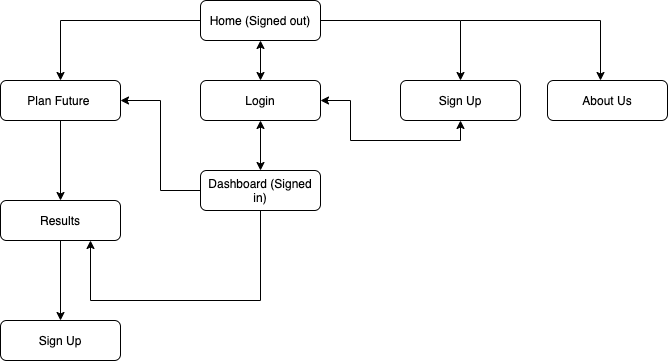

The diagram above was exported from draw.io. Its source (the exported page's mxGraphModel, read from the mxfile embedded in the PNG):
<mxGraphModel dx="786" dy="420" grid="1" gridSize="10" guides="1" tooltips="1" connect="1" arrows="1" fold="1" page="1" pageScale="1" pageWidth="827" pageHeight="1169" math="0" shadow="0">
  <root>
    <mxCell id="0" />
    <mxCell id="1" parent="0" />
    <mxCell id="2" value="" style="edgeStyle=orthogonalEdgeStyle;rounded=0;orthogonalLoop=1;jettySize=auto;html=1;" edge="1" source="5" target="17" parent="1">
      <mxGeometry relative="1" as="geometry" />
    </mxCell>
    <mxCell id="3" value="" style="edgeStyle=orthogonalEdgeStyle;rounded=0;orthogonalLoop=1;jettySize=auto;html=1;labelBackgroundColor=#ffffff;startArrow=none;startFill=0;strokeColor=#000000;" edge="1" source="5" target="13" parent="1">
      <mxGeometry relative="1" as="geometry" />
    </mxCell>
    <mxCell id="4" value="" style="edgeStyle=orthogonalEdgeStyle;rounded=0;orthogonalLoop=1;jettySize=auto;html=1;labelBackgroundColor=#ffffff;startArrow=classic;startFill=1;endArrow=classic;endFill=1;strokeColor=#000000;" edge="1" source="5" target="8" parent="1">
      <mxGeometry relative="1" as="geometry" />
    </mxCell>
    <mxCell id="5" value="Home (Signed out)" style="rounded=1;whiteSpace=wrap;html=1;fontSize=12;glass=0;strokeWidth=1;shadow=0;" vertex="1" parent="1">
      <mxGeometry x="360" y="80" width="120" height="40" as="geometry" />
    </mxCell>
    <mxCell id="6" value="" style="edgeStyle=orthogonalEdgeStyle;rounded=0;orthogonalLoop=1;jettySize=auto;html=1;labelBackgroundColor=#ffffff;startArrow=classic;startFill=1;endArrow=classic;endFill=1;strokeColor=#000000;" edge="1" source="8" target="11" parent="1">
      <mxGeometry relative="1" as="geometry" />
    </mxCell>
    <mxCell id="7" value="" style="edgeStyle=orthogonalEdgeStyle;rounded=0;orthogonalLoop=1;jettySize=auto;html=1;labelBackgroundColor=#ffffff;startArrow=classic;startFill=1;endArrow=classic;endFill=1;strokeColor=#000000;entryX=0.5;entryY=1;entryDx=0;entryDy=0;" edge="1" source="8" target="17" parent="1">
      <mxGeometry relative="1" as="geometry">
        <mxPoint x="760" y="220" as="targetPoint" />
        <Array as="points">
          <mxPoint x="510" y="180" />
          <mxPoint x="510" y="220" />
          <mxPoint x="620" y="220" />
        </Array>
      </mxGeometry>
    </mxCell>
    <mxCell id="8" value="Login" style="rounded=1;whiteSpace=wrap;html=1;fontSize=12;glass=0;strokeWidth=1;shadow=0;" vertex="1" parent="1">
      <mxGeometry x="360" y="160" width="120" height="40" as="geometry" />
    </mxCell>
    <mxCell id="9" value="" style="edgeStyle=orthogonalEdgeStyle;rounded=0;orthogonalLoop=1;jettySize=auto;html=1;labelBackgroundColor=#ffffff;startArrow=none;startFill=0;endArrow=classic;endFill=1;strokeColor=#000000;entryX=1;entryY=0.5;entryDx=0;entryDy=0;" edge="1" source="11" target="13" parent="1">
      <mxGeometry relative="1" as="geometry">
        <mxPoint x="280" y="340" as="targetPoint" />
      </mxGeometry>
    </mxCell>
    <mxCell id="10" value="" style="edgeStyle=orthogonalEdgeStyle;rounded=0;orthogonalLoop=1;jettySize=auto;html=1;labelBackgroundColor=#ffffff;startArrow=none;startFill=0;endArrow=classic;endFill=1;strokeColor=#000000;entryX=0.75;entryY=1;entryDx=0;entryDy=0;" edge="1" source="11" target="15" parent="1">
      <mxGeometry relative="1" as="geometry">
        <mxPoint x="420" y="440" as="targetPoint" />
        <Array as="points">
          <mxPoint x="420" y="380" />
          <mxPoint x="250" y="380" />
        </Array>
      </mxGeometry>
    </mxCell>
    <mxCell id="11" value="Dashboard (Signed in)" style="rounded=1;whiteSpace=wrap;html=1;fontSize=12;glass=0;strokeWidth=1;shadow=0;" vertex="1" parent="1">
      <mxGeometry x="360" y="250" width="120" height="40" as="geometry" />
    </mxCell>
    <mxCell id="12" value="" style="edgeStyle=orthogonalEdgeStyle;rounded=0;orthogonalLoop=1;jettySize=auto;html=1;labelBackgroundColor=#ffffff;startArrow=none;startFill=0;endArrow=classic;endFill=1;strokeColor=#000000;" edge="1" source="13" target="15" parent="1">
      <mxGeometry relative="1" as="geometry" />
    </mxCell>
    <mxCell id="13" value="Plan Future&amp;nbsp;" style="rounded=1;whiteSpace=wrap;html=1;fontSize=12;glass=0;strokeWidth=1;shadow=0;" vertex="1" parent="1">
      <mxGeometry x="160" y="160" width="120" height="40" as="geometry" />
    </mxCell>
    <mxCell id="14" value="" style="edgeStyle=orthogonalEdgeStyle;rounded=0;orthogonalLoop=1;jettySize=auto;html=1;labelBackgroundColor=#ffffff;startArrow=none;startFill=0;endArrow=classic;endFill=1;strokeColor=#000000;" edge="1" source="15" target="16" parent="1">
      <mxGeometry relative="1" as="geometry" />
    </mxCell>
    <mxCell id="15" value="Results" style="rounded=1;whiteSpace=wrap;html=1;fontSize=12;glass=0;strokeWidth=1;shadow=0;" vertex="1" parent="1">
      <mxGeometry x="160" y="280" width="120" height="40" as="geometry" />
    </mxCell>
    <mxCell id="16" value="Sign Up" style="rounded=1;whiteSpace=wrap;html=1;fontSize=12;glass=0;strokeWidth=1;shadow=0;" vertex="1" parent="1">
      <mxGeometry x="160" y="400" width="120" height="40" as="geometry" />
    </mxCell>
    <mxCell id="17" value="Sign Up" style="rounded=1;whiteSpace=wrap;html=1;fontSize=12;glass=0;strokeWidth=1;shadow=0;" vertex="1" parent="1">
      <mxGeometry x="560" y="160" width="120" height="40" as="geometry" />
    </mxCell>
    <mxCell id="18" value="" style="edgeStyle=orthogonalEdgeStyle;rounded=0;orthogonalLoop=1;jettySize=auto;html=1;" edge="1" parent="1">
      <mxGeometry relative="1" as="geometry">
        <mxPoint x="620" y="100" as="sourcePoint" />
        <mxPoint x="760" y="160" as="targetPoint" />
      </mxGeometry>
    </mxCell>
    <mxCell id="19" value="About Us" style="rounded=1;whiteSpace=wrap;html=1;fontSize=12;glass=0;strokeWidth=1;shadow=0;" vertex="1" parent="1">
      <mxGeometry x="707" y="160" width="120" height="40" as="geometry" />
    </mxCell>
  </root>
</mxGraphModel>